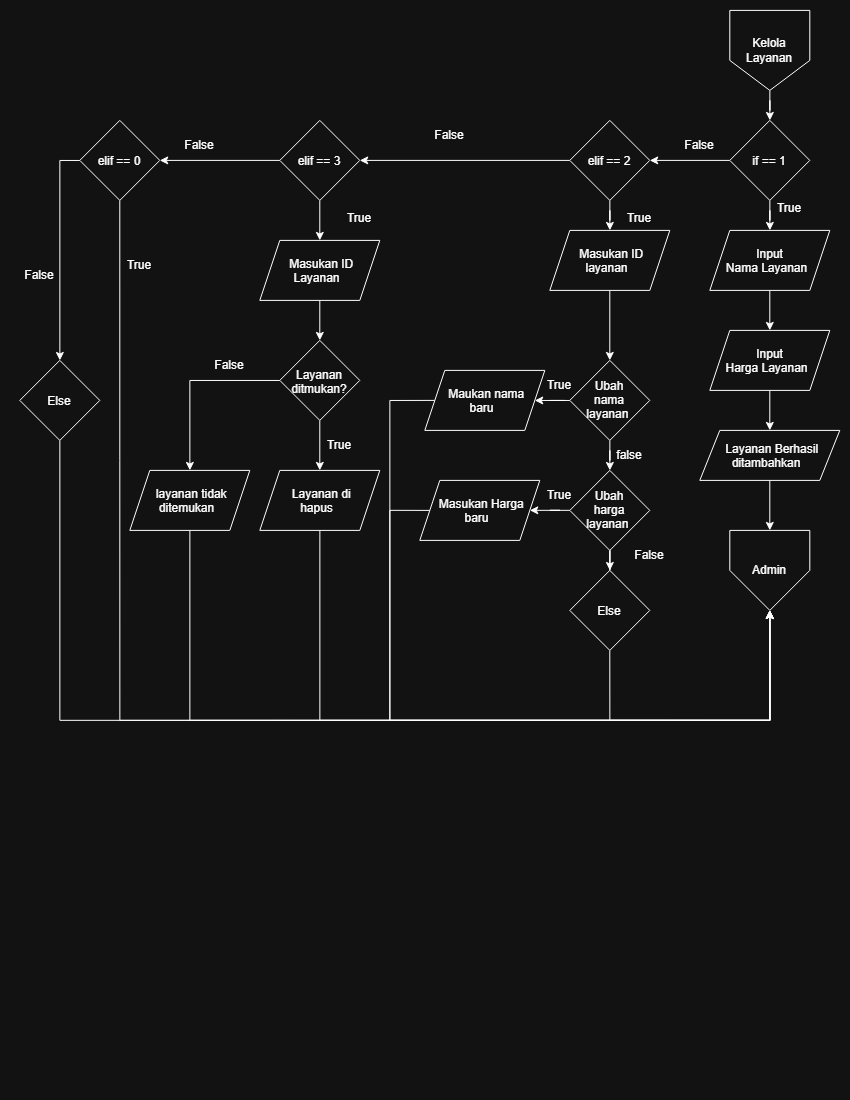

The diagram above was exported from draw.io. Its source (the exported page's mxGraphModel, read from the mxfile embedded in the PNG):
<mxGraphModel dx="1565" dy="719" grid="1" gridSize="10" guides="1" tooltips="1" connect="1" arrows="1" fold="1" page="1" pageScale="1" pageWidth="850" pageHeight="1100" math="0" shadow="0">
  <root>
    <mxCell id="0" />
    <mxCell id="1" parent="0" />
    <mxCell id="jIV1D5xdQWTy7seDw2wO-2" edge="1" parent="1" source="Vmy9qvB-fEYcHZZn7atQ-1" style="edgeStyle=orthogonalEdgeStyle;rounded=0;orthogonalLoop=1;jettySize=auto;html=1;" target="jIV1D5xdQWTy7seDw2wO-1" value="">
      <mxGeometry relative="1" as="geometry" />
    </mxCell>
    <mxCell id="Vmy9qvB-fEYcHZZn7atQ-1" parent="1" style="shape=offPageConnector;whiteSpace=wrap;html=1;" value="Kelola Layanan" vertex="1">
      <mxGeometry height="80" width="80" x="730" y="10" as="geometry" />
    </mxCell>
    <mxCell id="jIV1D5xdQWTy7seDw2wO-4" edge="1" parent="1" source="jIV1D5xdQWTy7seDw2wO-1" style="edgeStyle=orthogonalEdgeStyle;rounded=0;orthogonalLoop=1;jettySize=auto;html=1;" target="jIV1D5xdQWTy7seDw2wO-3" value="">
      <mxGeometry relative="1" as="geometry" />
    </mxCell>
    <mxCell id="jIV1D5xdQWTy7seDw2wO-11" edge="1" parent="1" source="jIV1D5xdQWTy7seDw2wO-1" style="edgeStyle=orthogonalEdgeStyle;rounded=0;orthogonalLoop=1;jettySize=auto;html=1;" target="jIV1D5xdQWTy7seDw2wO-10" value="">
      <mxGeometry relative="1" as="geometry" />
    </mxCell>
    <mxCell id="jIV1D5xdQWTy7seDw2wO-1" parent="1" style="rhombus;whiteSpace=wrap;html=1;shapeInside=1;" value="if == 1&lt;div&gt;&lt;br/&gt;&lt;/div&gt;" vertex="1">
      <mxGeometry height="80" width="80" x="730" y="120" as="geometry" />
    </mxCell>
    <mxCell id="jIV1D5xdQWTy7seDw2wO-6" edge="1" parent="1" source="jIV1D5xdQWTy7seDw2wO-3" style="edgeStyle=orthogonalEdgeStyle;rounded=0;orthogonalLoop=1;jettySize=auto;html=1;" target="jIV1D5xdQWTy7seDw2wO-5" value="">
      <mxGeometry relative="1" as="geometry" />
    </mxCell>
    <mxCell id="jIV1D5xdQWTy7seDw2wO-3" parent="1" style="shape=parallelogram;perimeter=parallelogramPerimeter;whiteSpace=wrap;html=1;shapeInside=1;fixedSize=1;" value="Input&amp;nbsp;&lt;br&gt;Nama Layanan" vertex="1">
      <mxGeometry height="60" width="120" x="710" y="230" as="geometry" />
    </mxCell>
    <mxCell id="jIV1D5xdQWTy7seDw2wO-8" edge="1" parent="1" source="jIV1D5xdQWTy7seDw2wO-5" style="edgeStyle=orthogonalEdgeStyle;rounded=0;orthogonalLoop=1;jettySize=auto;html=1;" target="jIV1D5xdQWTy7seDw2wO-7" value="">
      <mxGeometry relative="1" as="geometry" />
    </mxCell>
    <mxCell id="jIV1D5xdQWTy7seDw2wO-5" parent="1" style="shape=parallelogram;perimeter=parallelogramPerimeter;whiteSpace=wrap;html=1;shapeInside=1;fixedSize=1;" value="Input&amp;nbsp;&lt;br&gt;Harga Layanan" vertex="1">
      <mxGeometry height="60" width="120" x="710" y="330" as="geometry" />
    </mxCell>
    <mxCell id="iK1yUsgbFlry1dbhaT0l-2" edge="1" parent="1" source="jIV1D5xdQWTy7seDw2wO-7" style="edgeStyle=orthogonalEdgeStyle;rounded=0;orthogonalLoop=1;jettySize=auto;html=1;" target="iK1yUsgbFlry1dbhaT0l-1" value="">
      <mxGeometry relative="1" as="geometry" />
    </mxCell>
    <mxCell id="jIV1D5xdQWTy7seDw2wO-7" parent="1" style="shape=parallelogram;perimeter=parallelogramPerimeter;whiteSpace=wrap;html=1;shapeInside=1;fixedSize=1;" value="Layanan Berhasil ditambahkan" vertex="1">
      <mxGeometry height="50" width="140" x="700" y="430" as="geometry" />
    </mxCell>
    <mxCell id="jIV1D5xdQWTy7seDw2wO-9" parent="1" style="text;html=1;whiteSpace=wrap;strokeColor=none;fillColor=none;align=center;verticalAlign=middle;rounded=0;" value="True&lt;div&gt;&lt;br&gt;&lt;/div&gt;" vertex="1">
      <mxGeometry height="30" width="60" x="760" y="200" as="geometry" />
    </mxCell>
    <mxCell id="iK1yUsgbFlry1dbhaT0l-4" edge="1" parent="1" source="jIV1D5xdQWTy7seDw2wO-10" style="edgeStyle=orthogonalEdgeStyle;rounded=0;orthogonalLoop=1;jettySize=auto;html=1;" target="iK1yUsgbFlry1dbhaT0l-3" value="">
      <mxGeometry relative="1" as="geometry" />
    </mxCell>
    <mxCell id="iK1yUsgbFlry1dbhaT0l-24" edge="1" parent="1" source="jIV1D5xdQWTy7seDw2wO-10" style="edgeStyle=orthogonalEdgeStyle;rounded=0;orthogonalLoop=1;jettySize=auto;html=1;" target="iK1yUsgbFlry1dbhaT0l-23" value="">
      <mxGeometry relative="1" as="geometry" />
    </mxCell>
    <mxCell id="jIV1D5xdQWTy7seDw2wO-10" parent="1" style="rhombus;whiteSpace=wrap;html=1;shapeInside=1;" value="elif == 2&lt;div&gt;&lt;br&gt;&lt;/div&gt;" vertex="1">
      <mxGeometry height="80" width="80" x="570" y="120" as="geometry" />
    </mxCell>
    <mxCell id="jIV1D5xdQWTy7seDw2wO-12" parent="1" style="text;html=1;whiteSpace=wrap;strokeColor=none;fillColor=none;align=center;verticalAlign=middle;rounded=0;" value="False" vertex="1">
      <mxGeometry height="30" width="60" x="670" y="130" as="geometry" />
    </mxCell>
    <mxCell id="iK1yUsgbFlry1dbhaT0l-1" parent="1" style="shape=offPageConnector;whiteSpace=wrap;html=1;size=0.5;" value="Admin" vertex="1">
      <mxGeometry height="80" width="80" x="730" y="530" as="geometry" />
    </mxCell>
    <mxCell id="iK1yUsgbFlry1dbhaT0l-6" edge="1" parent="1" source="iK1yUsgbFlry1dbhaT0l-3" style="edgeStyle=orthogonalEdgeStyle;rounded=0;orthogonalLoop=1;jettySize=auto;html=1;" target="iK1yUsgbFlry1dbhaT0l-5" value="">
      <mxGeometry relative="1" as="geometry" />
    </mxCell>
    <mxCell id="iK1yUsgbFlry1dbhaT0l-3" parent="1" style="shape=parallelogram;perimeter=parallelogramPerimeter;whiteSpace=wrap;html=1;shapeInside=1;fixedSize=1;" value="Masukan ID layanan" vertex="1">
      <mxGeometry height="60" width="120" x="550" y="230" as="geometry" />
    </mxCell>
    <mxCell id="iK1yUsgbFlry1dbhaT0l-8" edge="1" parent="1" source="iK1yUsgbFlry1dbhaT0l-5" style="edgeStyle=orthogonalEdgeStyle;rounded=0;orthogonalLoop=1;jettySize=auto;html=1;" target="iK1yUsgbFlry1dbhaT0l-7" value="">
      <mxGeometry relative="1" as="geometry" />
    </mxCell>
    <mxCell id="iK1yUsgbFlry1dbhaT0l-11" edge="1" parent="1" source="iK1yUsgbFlry1dbhaT0l-5" style="edgeStyle=orthogonalEdgeStyle;rounded=0;orthogonalLoop=1;jettySize=auto;html=1;" target="iK1yUsgbFlry1dbhaT0l-10" value="">
      <mxGeometry relative="1" as="geometry" />
    </mxCell>
    <mxCell id="iK1yUsgbFlry1dbhaT0l-5" parent="1" style="rhombus;whiteSpace=wrap;html=1;shapeInside=1;" value="Ubah nama layanan&amp;nbsp;" vertex="1">
      <mxGeometry height="80" width="80" x="570" y="360" as="geometry" />
    </mxCell>
    <mxCell id="iK1yUsgbFlry1dbhaT0l-14" edge="1" parent="1" source="iK1yUsgbFlry1dbhaT0l-7" style="edgeStyle=orthogonalEdgeStyle;rounded=0;orthogonalLoop=1;jettySize=auto;html=1;" target="iK1yUsgbFlry1dbhaT0l-13" value="">
      <mxGeometry relative="1" as="geometry" />
    </mxCell>
    <mxCell id="iK1yUsgbFlry1dbhaT0l-16" edge="1" parent="1" source="iK1yUsgbFlry1dbhaT0l-7" style="edgeStyle=orthogonalEdgeStyle;rounded=0;orthogonalLoop=1;jettySize=auto;html=1;" target="iK1yUsgbFlry1dbhaT0l-15" value="">
      <mxGeometry relative="1" as="geometry" />
    </mxCell>
    <mxCell id="iK1yUsgbFlry1dbhaT0l-7" parent="1" style="rhombus;whiteSpace=wrap;html=1;shapeInside=1;" value="Ubah harga layanan&amp;nbsp;" vertex="1">
      <mxGeometry height="80" width="80" x="570" y="470" as="geometry" />
    </mxCell>
    <mxCell id="iK1yUsgbFlry1dbhaT0l-9" parent="1" style="text;html=1;whiteSpace=wrap;strokeColor=none;fillColor=none;align=center;verticalAlign=middle;rounded=0;" value="false" vertex="1">
      <mxGeometry height="30" width="60" x="600" y="440" as="geometry" />
    </mxCell>
    <mxCell id="iK1yUsgbFlry1dbhaT0l-12" edge="1" parent="1" source="iK1yUsgbFlry1dbhaT0l-10" style="edgeStyle=orthogonalEdgeStyle;rounded=0;orthogonalLoop=1;jettySize=auto;html=1;exitX=0;exitY=0.5;exitDx=0;exitDy=0;entryX=0.5;entryY=1;entryDx=0;entryDy=0;" target="iK1yUsgbFlry1dbhaT0l-1">
      <mxGeometry relative="1" as="geometry">
        <Array as="points">
          <mxPoint x="390" y="400" />
          <mxPoint x="390" y="720" />
          <mxPoint x="770" y="720" />
        </Array>
      </mxGeometry>
    </mxCell>
    <mxCell id="iK1yUsgbFlry1dbhaT0l-10" parent="1" style="shape=parallelogram;perimeter=parallelogramPerimeter;whiteSpace=wrap;html=1;shapeInside=1;fixedSize=1;" value="Maukan nama baru" vertex="1">
      <mxGeometry height="60" width="120" x="425" y="370" as="geometry" />
    </mxCell>
    <mxCell id="iK1yUsgbFlry1dbhaT0l-17" edge="1" parent="1" source="iK1yUsgbFlry1dbhaT0l-13" style="edgeStyle=orthogonalEdgeStyle;rounded=0;orthogonalLoop=1;jettySize=auto;html=1;exitX=0;exitY=0.5;exitDx=0;exitDy=0;" target="iK1yUsgbFlry1dbhaT0l-1">
      <mxGeometry relative="1" as="geometry">
        <Array as="points">
          <mxPoint x="390.03" y="510.03" />
          <mxPoint x="390.03" y="720.03" />
          <mxPoint x="770.03" y="720.03" />
        </Array>
      </mxGeometry>
    </mxCell>
    <mxCell id="iK1yUsgbFlry1dbhaT0l-13" parent="1" style="shape=parallelogram;perimeter=parallelogramPerimeter;whiteSpace=wrap;html=1;shapeInside=1;fixedSize=1;" value="Masukan Harga baru" vertex="1">
      <mxGeometry height="60" width="120" x="420" y="480" as="geometry" />
    </mxCell>
    <mxCell id="iK1yUsgbFlry1dbhaT0l-18" edge="1" parent="1" source="iK1yUsgbFlry1dbhaT0l-15" style="edgeStyle=orthogonalEdgeStyle;rounded=0;orthogonalLoop=1;jettySize=auto;html=1;exitX=0.5;exitY=1;exitDx=0;exitDy=0;entryX=0.5;entryY=1;entryDx=0;entryDy=0;" target="iK1yUsgbFlry1dbhaT0l-1">
      <mxGeometry relative="1" as="geometry">
        <Array as="points">
          <mxPoint x="610" y="720" />
          <mxPoint x="770" y="720" />
        </Array>
      </mxGeometry>
    </mxCell>
    <mxCell id="iK1yUsgbFlry1dbhaT0l-15" parent="1" style="rhombus;whiteSpace=wrap;html=1;shapeInside=1;" value="Else" vertex="1">
      <mxGeometry height="80" width="80" x="570" y="570" as="geometry" />
    </mxCell>
    <mxCell id="iK1yUsgbFlry1dbhaT0l-19" parent="1" style="text;html=1;whiteSpace=wrap;strokeColor=none;fillColor=none;align=center;verticalAlign=middle;rounded=0;" value="True" vertex="1">
      <mxGeometry height="30" width="60" x="530" y="370" as="geometry" />
    </mxCell>
    <mxCell id="iK1yUsgbFlry1dbhaT0l-20" parent="1" style="text;html=1;whiteSpace=wrap;strokeColor=none;fillColor=none;align=center;verticalAlign=middle;rounded=0;" value="True" vertex="1">
      <mxGeometry height="30" width="60" x="530" y="480" as="geometry" />
    </mxCell>
    <mxCell id="iK1yUsgbFlry1dbhaT0l-22" parent="1" style="text;html=1;whiteSpace=wrap;strokeColor=none;fillColor=none;align=center;verticalAlign=middle;rounded=0;" value="False" vertex="1">
      <mxGeometry height="30" width="60" x="620" y="540" as="geometry" />
    </mxCell>
    <mxCell id="iK1yUsgbFlry1dbhaT0l-27" edge="1" parent="1" source="iK1yUsgbFlry1dbhaT0l-23" style="edgeStyle=orthogonalEdgeStyle;rounded=0;orthogonalLoop=1;jettySize=auto;html=1;" target="iK1yUsgbFlry1dbhaT0l-26" value="">
      <mxGeometry relative="1" as="geometry" />
    </mxCell>
    <mxCell id="iK1yUsgbFlry1dbhaT0l-39" edge="1" parent="1" source="iK1yUsgbFlry1dbhaT0l-23" style="edgeStyle=orthogonalEdgeStyle;rounded=0;orthogonalLoop=1;jettySize=auto;html=1;" target="iK1yUsgbFlry1dbhaT0l-38" value="">
      <mxGeometry relative="1" as="geometry" />
    </mxCell>
    <mxCell id="iK1yUsgbFlry1dbhaT0l-23" parent="1" style="rhombus;whiteSpace=wrap;html=1;shapeInside=1;" value="elif == 3&lt;div&gt;&lt;br&gt;&lt;/div&gt;" vertex="1">
      <mxGeometry height="80" width="80" x="280" y="120" as="geometry" />
    </mxCell>
    <mxCell id="iK1yUsgbFlry1dbhaT0l-25" parent="1" style="text;html=1;whiteSpace=wrap;strokeColor=none;fillColor=none;align=center;verticalAlign=middle;rounded=0;" value="False" vertex="1">
      <mxGeometry height="30" width="60" x="420" y="120" as="geometry" />
    </mxCell>
    <mxCell id="iK1yUsgbFlry1dbhaT0l-29" edge="1" parent="1" source="iK1yUsgbFlry1dbhaT0l-26" style="edgeStyle=orthogonalEdgeStyle;rounded=0;orthogonalLoop=1;jettySize=auto;html=1;" target="iK1yUsgbFlry1dbhaT0l-28" value="">
      <mxGeometry relative="1" as="geometry" />
    </mxCell>
    <mxCell id="iK1yUsgbFlry1dbhaT0l-26" parent="1" style="shape=parallelogram;perimeter=parallelogramPerimeter;whiteSpace=wrap;html=1;shapeInside=1;fixedSize=1;" value="Masukan ID Layanan" vertex="1">
      <mxGeometry height="60" width="120" x="260" y="240" as="geometry" />
    </mxCell>
    <mxCell id="iK1yUsgbFlry1dbhaT0l-31" edge="1" parent="1" source="iK1yUsgbFlry1dbhaT0l-28" style="edgeStyle=orthogonalEdgeStyle;rounded=0;orthogonalLoop=1;jettySize=auto;html=1;" target="iK1yUsgbFlry1dbhaT0l-30" value="">
      <mxGeometry relative="1" as="geometry" />
    </mxCell>
    <mxCell id="iK1yUsgbFlry1dbhaT0l-35" edge="1" parent="1" source="iK1yUsgbFlry1dbhaT0l-28" style="edgeStyle=orthogonalEdgeStyle;rounded=0;orthogonalLoop=1;jettySize=auto;html=1;" target="iK1yUsgbFlry1dbhaT0l-34" value="">
      <mxGeometry relative="1" as="geometry" />
    </mxCell>
    <mxCell id="iK1yUsgbFlry1dbhaT0l-28" parent="1" style="rhombus;whiteSpace=wrap;html=1;shapeInside=1;" value="Layanan ditmukan?" vertex="1">
      <mxGeometry height="80" width="80" x="280" y="340" as="geometry" />
    </mxCell>
    <mxCell id="iK1yUsgbFlry1dbhaT0l-32" edge="1" parent="1" source="iK1yUsgbFlry1dbhaT0l-30" style="edgeStyle=orthogonalEdgeStyle;rounded=0;orthogonalLoop=1;jettySize=auto;html=1;entryX=0.5;entryY=1;entryDx=0;entryDy=0;" target="iK1yUsgbFlry1dbhaT0l-1">
      <mxGeometry relative="1" as="geometry">
        <Array as="points">
          <mxPoint x="320" y="720" />
          <mxPoint x="770" y="720" />
        </Array>
        <mxPoint x="770" y="620" as="targetPoint" />
      </mxGeometry>
    </mxCell>
    <mxCell id="iK1yUsgbFlry1dbhaT0l-30" parent="1" style="shape=parallelogram;perimeter=parallelogramPerimeter;whiteSpace=wrap;html=1;shapeInside=1;fixedSize=1;" value="Layanan di hapus" vertex="1">
      <mxGeometry height="60" width="120" x="260" y="470" as="geometry" />
    </mxCell>
    <mxCell id="iK1yUsgbFlry1dbhaT0l-33" parent="1" style="text;html=1;whiteSpace=wrap;strokeColor=none;fillColor=none;align=center;verticalAlign=middle;rounded=0;" value="True" vertex="1">
      <mxGeometry height="30" width="60" x="310" y="430" as="geometry" />
    </mxCell>
    <mxCell id="iK1yUsgbFlry1dbhaT0l-37" edge="1" parent="1" source="iK1yUsgbFlry1dbhaT0l-34" style="edgeStyle=orthogonalEdgeStyle;rounded=0;orthogonalLoop=1;jettySize=auto;html=1;entryX=0.5;entryY=1;entryDx=0;entryDy=0;" target="iK1yUsgbFlry1dbhaT0l-1">
      <mxGeometry relative="1" as="geometry">
        <Array as="points">
          <mxPoint x="190" y="720" />
          <mxPoint x="770" y="720" />
        </Array>
      </mxGeometry>
    </mxCell>
    <mxCell id="iK1yUsgbFlry1dbhaT0l-34" parent="1" style="shape=parallelogram;perimeter=parallelogramPerimeter;whiteSpace=wrap;html=1;shapeInside=1;fixedSize=1;" value="layanan tidak ditemukan" vertex="1">
      <mxGeometry height="60" width="120" x="130" y="470" as="geometry" />
    </mxCell>
    <mxCell id="iK1yUsgbFlry1dbhaT0l-36" parent="1" style="text;html=1;whiteSpace=wrap;strokeColor=none;fillColor=none;align=center;verticalAlign=middle;rounded=0;" value="False" vertex="1">
      <mxGeometry height="30" width="60" x="200" y="350" as="geometry" />
    </mxCell>
    <mxCell id="iK1yUsgbFlry1dbhaT0l-41" edge="1" parent="1" source="iK1yUsgbFlry1dbhaT0l-38" style="edgeStyle=orthogonalEdgeStyle;rounded=0;orthogonalLoop=1;jettySize=auto;html=1;exitX=0.5;exitY=1;exitDx=0;exitDy=0;entryX=0.5;entryY=1;entryDx=0;entryDy=0;" target="iK1yUsgbFlry1dbhaT0l-1">
      <mxGeometry relative="1" as="geometry">
        <Array as="points">
          <mxPoint x="120" y="720" />
          <mxPoint x="770" y="720" />
        </Array>
      </mxGeometry>
    </mxCell>
    <mxCell id="iK1yUsgbFlry1dbhaT0l-43" edge="1" parent="1" source="iK1yUsgbFlry1dbhaT0l-38" style="edgeStyle=orthogonalEdgeStyle;rounded=0;orthogonalLoop=1;jettySize=auto;html=1;" target="iK1yUsgbFlry1dbhaT0l-42" value="">
      <mxGeometry relative="1" as="geometry">
        <Array as="points">
          <mxPoint x="60" y="160" />
        </Array>
      </mxGeometry>
    </mxCell>
    <mxCell id="iK1yUsgbFlry1dbhaT0l-38" parent="1" style="rhombus;whiteSpace=wrap;html=1;shapeInside=1;" value="elif == 0&lt;div&gt;&lt;br&gt;&lt;/div&gt;" vertex="1">
      <mxGeometry height="80" width="80" x="80" y="120" as="geometry" />
    </mxCell>
    <mxCell id="iK1yUsgbFlry1dbhaT0l-40" parent="1" style="text;html=1;whiteSpace=wrap;strokeColor=none;fillColor=none;align=center;verticalAlign=middle;rounded=0;" value="False" vertex="1">
      <mxGeometry height="30" width="60" x="170" y="130" as="geometry" />
    </mxCell>
    <mxCell id="iK1yUsgbFlry1dbhaT0l-44" edge="1" parent="1" source="iK1yUsgbFlry1dbhaT0l-42" style="edgeStyle=orthogonalEdgeStyle;rounded=0;orthogonalLoop=1;jettySize=auto;html=1;entryX=0.5;entryY=1;entryDx=0;entryDy=0;" target="iK1yUsgbFlry1dbhaT0l-1">
      <mxGeometry relative="1" as="geometry">
        <Array as="points">
          <mxPoint x="60" y="720" />
          <mxPoint x="770" y="720" />
        </Array>
      </mxGeometry>
    </mxCell>
    <mxCell id="iK1yUsgbFlry1dbhaT0l-42" parent="1" style="rhombus;whiteSpace=wrap;html=1;shapeInside=1;" value="&lt;div&gt;Else&lt;/div&gt;" vertex="1">
      <mxGeometry height="80" width="80" x="20" y="360" as="geometry" />
    </mxCell>
    <mxCell id="iK1yUsgbFlry1dbhaT0l-45" parent="1" style="text;html=1;whiteSpace=wrap;strokeColor=none;fillColor=none;align=center;verticalAlign=middle;rounded=0;" value="False" vertex="1">
      <mxGeometry height="30" width="60" x="10" y="260" as="geometry" />
    </mxCell>
    <mxCell id="iK1yUsgbFlry1dbhaT0l-49" parent="1" style="text;html=1;whiteSpace=wrap;strokeColor=none;fillColor=none;align=center;verticalAlign=middle;rounded=0;" value="True" vertex="1">
      <mxGeometry height="30" width="60" x="110" y="250" as="geometry" />
    </mxCell>
    <mxCell id="iK1yUsgbFlry1dbhaT0l-50" parent="1" style="text;html=1;whiteSpace=wrap;strokeColor=none;fillColor=none;align=center;verticalAlign=middle;rounded=0;" value="True&lt;div&gt;&lt;br&gt;&lt;/div&gt;" vertex="1">
      <mxGeometry height="30" width="60" x="610" y="210" as="geometry" />
    </mxCell>
    <mxCell id="iK1yUsgbFlry1dbhaT0l-51" parent="1" style="text;html=1;whiteSpace=wrap;strokeColor=none;fillColor=none;align=center;verticalAlign=middle;rounded=0;" value="True&lt;div&gt;&lt;br&gt;&lt;/div&gt;" vertex="1">
      <mxGeometry height="30" width="60" x="330" y="210" as="geometry" />
    </mxCell>
  </root>
</mxGraphModel>